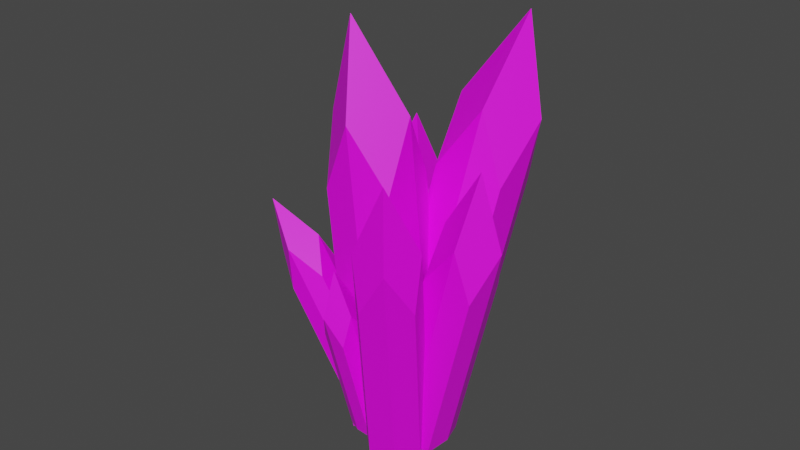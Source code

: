 # Source: Crystal.blend  (saved by Blender 3.3.6; exported with 4.5.12 LTS)
import bpy
from mathutils import Matrix  # noqa: F401  (used for matrix-valued properties, if any)

bpy.ops.wm.read_factory_settings(use_empty=True)
scene = bpy.context.scene
scene.name = 'Scene'

# ---- collections
col_collection = bpy.data.collections.new('Collection'); scene.collection.children.link(col_collection)

# ---- images (referenced by path relative to the original .blend; pixels are not part of the script)
import os
ASSET_DIR = os.environ.get("B2B_ASSET_DIR", "")  # directory of the original .blend (textures are referenced by path, not embedded)
HERE = os.path.dirname(os.path.abspath(__file__))  # packed textures are extracted next to this script under _unpacked/

def load_image(name, relpath, width, height, colorspace="sRGB"):
    """Load a texture the original file referenced (path relative to the .blend, or extracted next to this script)."""
    p = next((c for c in (os.path.join(HERE, relpath), os.path.join(ASSET_DIR, relpath)) if relpath and os.path.exists(c)), "")
    if p:
        img = bpy.data.images.load(p, check_existing=True)
        img.name = name
    else:  # same state as the original file: an image datablock whose file is absent (Cycles renders it pink)
        img = bpy.data.images.new(name, width, height)
        img.source = "FILE"
        img.filepath = "//" + (relpath or name)
    img.colorspace_settings.name = colorspace
    return img
img_crystaltexture_png = load_image('CrystalTexture.png', 'CrystalTexture.png', 1024, 1024, 'sRGB')

# ---- materials (node trees are filled in below, after node groups)
mat_material_001 = bpy.data.materials.new('Material.001')
mat_material_001.use_transparent_shadow = False

# ---- material node trees
mat_material_001.use_nodes = True; mat_material_001.node_tree.nodes.clear()
_N = mat_material_001.node_tree.nodes; _L = mat_material_001.node_tree.links
n0 = _N.new('ShaderNodeBsdfPrincipled'); n0.name = 'Principled BSDF'; n0.location = (10, 300)
n0.distribution = 'GGX'
n0.subsurface_method = 'RANDOM_WALK_SKIN'
n0.inputs[3].default_value = 1.45
n0.inputs[27].default_value = (0.0, 0.0, 0.0, 1.0)
n0.inputs[28].default_value = 1.0
n1 = _N.new('ShaderNodeOutputMaterial'); n1.name = 'Material Output'; n1.location = (300, 300)
n2 = _N.new('ShaderNodeTexImage'); n2.name = 'Image Texture'; n2.location = (-280, 280)
n2.image = img_crystaltexture_png
_L.new(n0.outputs[0], n1.inputs[0])
_L.new(n2.outputs[0], n0.inputs[0])
n1.is_active_output = True

# ---- world
world_world = bpy.data.worlds.new('World'); scene.world = world_world
world_world.use_nodes = True; world_world.node_tree.nodes.clear()
_N = world_world.node_tree.nodes; _L = world_world.node_tree.links
n0 = _N.new('ShaderNodeOutputWorld'); n0.name = 'World Output'; n0.location = (300, 300)
n1 = _N.new('ShaderNodeBackground'); n1.name = 'Background'; n1.location = (10, 300)
n1.inputs[0].default_value = (0.05088, 0.05088, 0.05088, 1.0)
_L.new(n1.outputs[0], n0.inputs[0])
n0.is_active_output = True
world_world.color = (0.05088, 0.05088, 0.05088)
world_world.use_sun_shadow = False
world_world.sun_shadow_jitter_overblur = 0.0

# ---- meshes
me_cube_001 = bpy.data.meshes.new('Cube.001')
me_cube_001.from_pydata([(-0.8119, -0.8119, -0.03899), (-0.8119, -0.8119, 1.585), (-0.8119, 0.8119, -0.03899), (-0.8119, 0.8119, 1.585), (0.8119, -0.8119, -0.03899), (0.8119, -0.8119, 1.585), (0.8119, 0.8119, -0.03899), (0.8119, 0.8119, 1.585), (-1.0, 0.0, -5.96e-08), (-1.0, 0.0, 2.0), (1.0, 0.0, -5.96e-08), (1.0, 0.0, 2.0), (0.0, 1.0, -5.96e-08), (0.0, 1.0, 2.0), (0.0, -1.0, -5.96e-08), (0.0, -1.0, 2.0), (0.02197, -0.2746, 2.57), (0.0, 0.0, -5.96e-08), (-0.5282, 0.2018, 0.00851), (-0.2691, 1.707, 1.135), (-0.4413, 1.326, -0.09541), (-0.1821, 2.831, 1.031), (0.6621, 0.09734, -0.0006605), (0.9213, 1.602, 1.126), (0.7491, 1.221, -0.1046), (1.008, 2.726, 1.022), (-0.6165, 0.8121, -0.01533), (-0.2972, 2.666, 1.373), (0.8498, 0.6834, -0.02663), (1.169, 2.537, 1.361), (0.1702, 1.44, -0.08498), (0.4894, 3.294, 1.303), (0.06309, 0.05547, 0.04302), (0.3823, 1.909, 1.431), (0.5282, 2.938, 1.78), (0.1166, 0.7477, -0.02098), (-0.4981, -1.01, -0.06808), (-0.6148, -2.62, 0.7719), (-0.6119, -0.1743, 0.04025), (-0.7286, -1.784, 0.8803), (0.4345, -0.9219, -0.04767), (0.3178, -2.531, 0.7923), (0.3206, -0.08598, 0.06066), (0.2039, -1.695, 0.9007), (-0.6658, -0.6411, 0.003894), (-0.8096, -2.623, 1.039), (0.4828, -0.5323, 0.02903), (0.3391, -2.515, 1.064), (-0.1616, -0.0719, 0.08318), (-0.3054, -2.054, 1.118), (-0.02141, -1.102, -0.05026), (-0.1651, -3.084, 0.9844), (-0.2443, -3.274, 1.328), (-0.09152, -0.5867, 0.01646), (-0.1676, 0.6062, -0.004454), (0.9094, 1.464, 1.136), (0.8659, 1.094, -0.09621), (1.943, 1.951, 1.044), (0.363, -0.4621, 0.01619), (1.44, 0.3953, 1.156), (1.397, 0.02535, -0.07556), (2.474, 0.8828, 1.064), (0.3135, 0.9943, -0.02535), (1.64, 2.05, 1.379), (0.9672, -0.3216, 7.666e-05), (2.294, 0.7345, 1.404), (1.277, 0.6366, -0.06914), (2.603, 1.693, 1.335), (0.0038, 0.03614, 0.04387), (1.33, 1.092, 1.448), (2.177, 1.596, 1.807), (0.6404, 0.3364, -0.01264), (-1.31, -0.04554, -0.1166), (-3.451, -0.7152, 0.9251), (-0.5206, 0.6692, 0.02556), (-2.662, -0.0004658, 1.067), (-0.6071, -0.9877, -0.05935), (-2.748, -1.657, 0.9824), (0.1819, -0.273, 0.08283), (-1.96, -0.9426, 1.125), (-1.048, 0.4049, -0.02715), (-3.686, -0.4199, 1.256), (-0.1826, -0.7556, 0.04339), (-2.82, -1.58, 1.327), (-0.1294, 0.2648, 0.09568), (-2.767, -0.56, 1.379), (-1.101, -0.6155, -0.07944), (-3.739, -1.44, 1.204), (-4.128, -1.369, 1.633), (-0.6152, -0.1753, 0.008119), (0.3914, 0.1061, 0.001858), (1.035, 0.09431, 0.7213), (1.052, -0.185, -0.03885), (1.696, -0.1969, 0.6806), (0.1073, -0.5729, 0.01846), (0.7507, -0.5847, 0.7379), (0.7682, -0.8641, -0.02225), (1.412, -0.8759, 0.6972), (0.7703, 0.03893, -0.003145), (1.563, 0.02438, 0.883), (0.4202, -0.7974, 0.0173), (1.213, -0.812, 0.9034), (1.002, -0.5586, -0.01799), (1.795, -0.5731, 0.8681), (0.1882, -0.1999, 0.03215), (0.9807, -0.2145, 0.9183), (1.498, -0.3579, 1.153), (0.5953, -0.3793, 0.007078), (-1.401, 0.945, -0.1339), (-2.644, 2.448, 1.43), (0.2121, 1.035, -0.05221), (-1.032, 2.538, 1.512), (-1.39, -0.6501, -0.0286), (-2.634, 0.853, 1.536), (0.2229, -0.5603, 0.05309), (-1.021, 0.9428, 1.617), (-0.6254, 1.211, -0.0677), (-2.157, 3.062, 1.859), (-0.6121, -0.754, 0.062), (-2.144, 1.097, 1.989), (0.3745, 0.2838, 0.04747), (-1.157, 2.135, 1.974), (-1.612, 0.1731, -0.05316), (-3.144, 2.025, 1.874), (-2.859, 2.57, 2.46), (-0.6188, 0.2285, -0.002848)], [], [(8, 9, 3, 2), (12, 13, 7, 6), (10, 11, 5, 4), (14, 15, 1, 0), (17, 10, 4, 14), (16, 9, 1, 15), (13, 3, 9, 16), (12, 6, 10, 17), (6, 7, 11, 10), (0, 1, 9, 8), (2, 12, 17, 8), (7, 13, 16, 11), (11, 16, 15, 5), (8, 17, 14, 0), (4, 5, 15, 14), (2, 3, 13, 12), (26, 27, 21, 20), (30, 31, 25, 24), (28, 29, 23, 22), (32, 33, 19, 18), (35, 28, 22, 32), (34, 27, 19, 33), (31, 21, 27, 34), (30, 24, 28, 35), (24, 25, 29, 28), (18, 19, 27, 26), (20, 30, 35, 26), (25, 31, 34, 29), (29, 34, 33, 23), (26, 35, 32, 18), (22, 23, 33, 32), (20, 21, 31, 30), (44, 45, 39, 38), (48, 49, 43, 42), (46, 47, 41, 40), (50, 51, 37, 36), (53, 46, 40, 50), (52, 45, 37, 51), (49, 39, 45, 52), (48, 42, 46, 53), (42, 43, 47, 46), (36, 37, 45, 44), (38, 48, 53, 44), (43, 49, 52, 47), (47, 52, 51, 41), (44, 53, 50, 36), (40, 41, 51, 50), (38, 39, 49, 48), (62, 63, 57, 56), (66, 67, 61, 60), (64, 65, 59, 58), (68, 69, 55, 54), (71, 64, 58, 68), (70, 63, 55, 69), (67, 57, 63, 70), (66, 60, 64, 71), (60, 61, 65, 64), (54, 55, 63, 62), (56, 66, 71, 62), (61, 67, 70, 65), (65, 70, 69, 59), (62, 71, 68, 54), (58, 59, 69, 68), (56, 57, 67, 66), (80, 81, 75, 74), (84, 85, 79, 78), (82, 83, 77, 76), (86, 87, 73, 72), (89, 82, 76, 86), (88, 81, 73, 87), (85, 75, 81, 88), (84, 78, 82, 89), (78, 79, 83, 82), (72, 73, 81, 80), (74, 84, 89, 80), (79, 85, 88, 83), (83, 88, 87, 77), (80, 89, 86, 72), (76, 77, 87, 86), (74, 75, 85, 84), (98, 99, 93, 92), (102, 103, 97, 96), (100, 101, 95, 94), (104, 105, 91, 90), (107, 100, 94, 104), (106, 99, 91, 105), (103, 93, 99, 106), (102, 96, 100, 107), (96, 97, 101, 100), (90, 91, 99, 98), (92, 102, 107, 98), (97, 103, 106, 101), (101, 106, 105, 95), (98, 107, 104, 90), (94, 95, 105, 104), (92, 93, 103, 102), (116, 117, 111, 110), (120, 121, 115, 114), (118, 119, 113, 112), (122, 123, 109, 108), (125, 118, 112, 122), (124, 117, 109, 123), (121, 111, 117, 124), (120, 114, 118, 125), (114, 115, 119, 118), (108, 109, 117, 116), (110, 120, 125, 116), (115, 121, 124, 119), (119, 124, 123, 113), (116, 125, 122, 108), (112, 113, 123, 122), (110, 111, 121, 120)])
me_cube_001.polygons.foreach_set('use_smooth', [True] * 112)
_k = set([(0, 1), (0, 8), (0, 14), (1, 9), (1, 15), (2, 3), (2, 8), (2, 12), (3, 9), (3, 13), (4, 5), (4, 10), (4, 14), (5, 11), (5, 15), (6, 7), (6, 10), (6, 12), (7, 11), (7, 13), (8, 9), (8, 17), (9, 16), (10, 11), (10, 17), (11, 16), (12, 13), (12, 17), (13, 16), (14, 15), (14, 17), (15, 16), (18, 19), (18, 26), (18, 32), (19, 27), (19, 33), (20, 21), (20, 26), (20, 30), (21, 27), (21, 31), (22, 23), (22, 28), (22, 32), (23, 29), (23, 33), (24, 25), (24, 28), (24, 30), (25, 29), (25, 31), (26, 27), (26, 35), (27, 34), (28, 29), (28, 35), (29, 34), (30, 31), (30, 35), (31, 34), (32, 33), (32, 35), (33, 34), (36, 37), (36, 44), (36, 50), (37, 45), (37, 51), (38, 39), (38, 44), (38, 48), (39, 45), (39, 49), (40, 41), (40, 46), (40, 50), (41, 47), (41, 51), (42, 43), (42, 46), (42, 48), (43, 47), (43, 49), (44, 45), (44, 53), (45, 52), (46, 47), (46, 53), (47, 52), (48, 49), (48, 53), (49, 52), (50, 51), (50, 53), (51, 52), (54, 55), (54, 62), (54, 68), (55, 63), (55, 69), (56, 57), (56, 62), (56, 66), (57, 63), (57, 67), (58, 59), (58, 64), (58, 68), (59, 65), (59, 69), (60, 61), (60, 64), (60, 66), (61, 65), (61, 67), (62, 63), (62, 71), (63, 70), (64, 65), (64, 71), (65, 70), (66, 67), (66, 71), (67, 70), (68, 69), (68, 71), (69, 70), (72, 73), (72, 80), (72, 86), (73, 81), (73, 87), (74, 75), (74, 80), (74, 84), (75, 81), (75, 85), (76, 77), (76, 82), (76, 86), (77, 83), (77, 87), (78, 79), (78, 82), (78, 84), (79, 83), (79, 85), (80, 81), (80, 89), (81, 88), (82, 83), (82, 89), (83, 88), (84, 85), (84, 89), (85, 88), (86, 87), (86, 89), (87, 88), (90, 91), (90, 98), (90, 104), (91, 99), (91, 105), (92, 93), (92, 98), (92, 102), (93, 99), (93, 103), (94, 95), (94, 100), (94, 104), (95, 101), (95, 105), (96, 97), (96, 100), (96, 102), (97, 101), (97, 103), (98, 99), (98, 107), (99, 106), (100, 101), (100, 107), (101, 106), (102, 103), (102, 107), (103, 106), (104, 105), (104, 107), (105, 106), (108, 109), (108, 116), (108, 122), (109, 117), (109, 123), (110, 111), (110, 116), (110, 120), (111, 117), (111, 121), (112, 113), (112, 118), (112, 122), (113, 119), (113, 123), (114, 115), (114, 118), (114, 120), (115, 119), (115, 121), (116, 117), (116, 125), (117, 124), (118, 119), (118, 125), (119, 124), (120, 121), (120, 125), (121, 124), (122, 123), (122, 125), (123, 124)])
me_cube_001.attributes.new('sharp_edge', 'BOOLEAN', 'EDGE').data.foreach_set('value', [ (min(e.vertices), max(e.vertices)) in _k for e in me_cube_001.edges])
_uv = me_cube_001.uv_layers.new(name='UVMap')
_uv.uv.foreach_set('vector', [0.6756, 0.3428, 0.6756, 0.1692, 0.7463, 0.2058, 0.7463, 0.3467, 0.6072, 0.7649, 0.7158, 0.7649, 0.6722, 0.8321, 0.584, 0.8321, 0.2362, 0.7808, 0.2362, 0.6079, 0.3059, 0.6419, 0.3059, 0.7823, 0.4934, 0.3929, 0.4811, 0.4979, 0.4183, 0.4978, 0.4283, 0.4126, 0.6897, 0.0846, 0.7091, 0.0, 0.7735, 0.03183, 0.7739, 0.1042, 0.4927, 0.5772, 0.4147, 0.5772, 0.4183, 0.4978, 0.4811, 0.4979, 0.1208, 0.7589, 0.1239, 0.8374, 0.0448, 0.8538, 0.0, 0.7598, 0.6055, 0.06503, 0.6368, 4.947e-05, 0.7091, 0.0, 0.6897, 0.0846, 0.1651, 0.7828, 0.1651, 0.6425, 0.2362, 0.6079, 0.2362, 0.7808, 0.6053, 0.3467, 0.6053, 0.2058, 0.6756, 0.1692, 0.6756, 0.3428, 0.6053, 0.1374, 0.6055, 0.06503, 0.6897, 0.0846, 0.6703, 0.1692, 0.1239, 0.7015, 0.1208, 0.7589, 0.0, 0.7598, 0.0448, 0.6865, 0.584, 0.5553, 0.4927, 0.5772, 0.4811, 0.4979, 0.5558, 0.4801, 0.6703, 0.1692, 0.6897, 0.0846, 0.7739, 0.1042, 0.742, 0.1692, 0.5658, 0.3948, 0.5558, 0.4801, 0.4811, 0.4979, 0.4934, 0.3929, 0.6009, 0.6928, 0.6891, 0.6928, 0.7158, 0.7649, 0.6072, 0.7649, 0.1319, 0.6181, 0.1319, 0.4174, 0.1645, 0.4237, 0.1645, 0.5866, 0.3615, 0.6227, 0.3615, 0.8257, 0.3107, 0.7785, 0.3107, 0.6137, 0.8107, 0.03918, 0.8043, 0.2368, 0.7739, 0.1604, 0.7792, 0.0, 0.3471, 0.607, 0.3552, 0.4043, 0.4031, 0.4425, 0.3965, 0.607, 0.4744, 0.8109, 0.4642, 0.7478, 0.5175, 0.7513, 0.534, 0.8006, 0.3533, 0.3127, 0.4132, 0.3637, 0.4031, 0.4425, 0.3552, 0.4043, 0.761, 0.3929, 0.7719, 0.3227, 0.7974, 0.3132, 0.8089, 0.3929, 0.4147, 0.8211, 0.4206, 0.7679, 0.4642, 0.7478, 0.4744, 0.8109, 0.8422, 0.07465, 0.837, 0.2351, 0.8043, 0.2368, 0.8107, 0.03918, 0.09888, 0.6595, 0.09888, 0.4966, 0.1319, 0.4174, 0.1319, 0.6181, 0.4371, 0.8702, 0.4147, 0.8211, 0.4744, 0.8109, 0.4845, 0.8739, 0.837, 0.2351, 0.8422, 0.2933, 0.7909, 0.2908, 0.8043, 0.2368, 0.2893, 0.3518, 0.3533, 0.3127, 0.3552, 0.4043, 0.3025, 0.4328, 0.4845, 0.8739, 0.4744, 0.8109, 0.534, 0.8006, 0.534, 0.8536, 0.2959, 0.5974, 0.3025, 0.4328, 0.3552, 0.4043, 0.3471, 0.607, 0.4132, 0.607, 0.4132, 0.7718, 0.3615, 0.8257, 0.3615, 0.6227, 0.7407, 0.7078, 0.7374, 0.9022, 0.7171, 0.8307, 0.7198, 0.6729, 0.6417, 0.3969, 0.6348, 0.5913, 0.5966, 0.5508, 0.6022, 0.3929, 0.8743, 0.9287, 0.8712, 0.7344, 0.8926, 0.7438, 0.895, 0.9015, 0.05836, 0.5062, 0.06096, 0.6865, 0.0186, 0.6475, 0.01649, 0.5011, 0.04944, 0.4628, 0.09888, 0.4546, 0.09677, 0.4879, 0.05836, 0.5062, 0.7416, 0.9629, 0.7374, 0.9022, 0.7584, 0.8911, 0.761, 0.9346, 0.6348, 0.5913, 0.675, 0.5648, 0.6806, 0.6363, 0.6286, 0.6928, 0.04052, 0.4193, 0.08229, 0.4174, 0.09888, 0.4546, 0.04944, 0.4628, 0.8528, 0.9619, 0.8503, 0.8041, 0.8712, 0.7344, 0.8743, 0.9287, 0.761, 0.7333, 0.7584, 0.8911, 0.7374, 0.9022, 0.7407, 0.7078, 0.002012, 0.4306, 0.04052, 0.4193, 0.04944, 0.4628, 0.0, 0.4709, 0.5966, 0.5508, 0.6348, 0.5913, 0.6286, 0.6928, 0.584, 0.6189, 0.8712, 0.7344, 0.8754, 0.6649, 0.895, 0.6932, 0.8926, 0.7438, 0.0, 0.4709, 0.04944, 0.4628, 0.05836, 0.5062, 0.01649, 0.5011, 0.09677, 0.4879, 0.09888, 0.6342, 0.06096, 0.6865, 0.05836, 0.5062, 0.6806, 0.4069, 0.675, 0.5648, 0.6348, 0.5913, 0.6417, 0.3969, 0.8424, 0.6965, 0.8424, 0.8811, 0.8052, 0.878, 0.8052, 0.7281, 0.2398, 0.4735, 0.2891, 0.6079, 0.2261, 0.5802, 0.1861, 0.4711, 0.6806, 0.6345, 0.6806, 0.4546, 0.7184, 0.5268, 0.7184, 0.6729, 0.8489, 0.6649, 0.8296, 0.5132, 0.8793, 0.5384, 0.895, 0.6616, 0.2271, 0.4137, 0.1651, 0.4277, 0.1654, 0.3739, 0.2144, 0.3538, 0.8299, 0.4262, 0.8933, 0.4592, 0.8793, 0.5384, 0.8296, 0.5132, 0.8489, 0.3929, 0.895, 0.4407, 0.8933, 0.4592, 0.8299, 0.4262, 0.2398, 0.4735, 0.1861, 0.4711, 0.1651, 0.4277, 0.2271, 0.4137, 0.223, 0.7988, 0.1969, 0.9093, 0.1651, 0.919, 0.1972, 0.7828, 0.1358, 0.8281, 0.1358, 0.7062, 0.1645, 0.6595, 0.1645, 0.8096, 0.2868, 0.4482, 0.2398, 0.4735, 0.2271, 0.4137, 0.2891, 0.3996, 0.1969, 0.9093, 0.223, 0.9777, 0.1839, 1.0, 0.1651, 0.919, 0.6806, 0.4546, 0.7337, 0.3929, 0.761, 0.4788, 0.7184, 0.5268, 0.2891, 0.3996, 0.2271, 0.4137, 0.2144, 0.3538, 0.2661, 0.3511, 0.7184, 0.6729, 0.7184, 0.5268, 0.761, 0.4788, 0.761, 0.6588, 0.8052, 0.7281, 0.8052, 0.878, 0.761, 0.9089, 0.761, 0.7242, 0.8656, 0.04541, 0.8656, 0.2864, 0.8422, 0.1957, 0.8422, 0.0, 0.5616, 0.0, 0.5547, 0.2348, 0.5111, 0.1922, 0.5167, 0.001577, 0.4699, 0.0286, 0.4357, 0.2758, 0.4147, 0.2622, 0.4424, 0.06153, 0.2133, 0.2385, 0.2424, 0.0, 0.2893, 0.05123, 0.2657, 0.2449, 0.2273, 0.2933, 0.1654, 0.3039, 0.1651, 0.2621, 0.2133, 0.2385, 0.5718, 0.7478, 0.5718, 0.8372, 0.535, 0.8248, 0.534, 0.7569, 0.5547, 0.2348, 0.5996, 0.2009, 0.6053, 0.2959, 0.5465, 0.3727, 0.2413, 0.3481, 0.1878, 0.3511, 0.1654, 0.3039, 0.2273, 0.2933, 0.5111, 0.0, 0.4834, 0.2007, 0.4357, 0.2758, 0.4699, 0.0286, 0.9023, 0.06782, 0.9023, 0.2635, 0.8656, 0.2864, 0.8656, 0.04541, 0.2884, 0.3339, 0.2413, 0.3481, 0.2273, 0.2933, 0.2893, 0.2827, 0.4834, 0.2007, 0.5111, 0.275, 0.4467, 0.3929, 0.4357, 0.2758, 0.4357, 0.2758, 0.4467, 0.3929, 0.4265, 0.3508, 0.4147, 0.2622, 0.2893, 0.2827, 0.2273, 0.2933, 0.2133, 0.2385, 0.2657, 0.2449, 0.1651, 0.2621, 0.1887, 0.06844, 0.2424, 0.0, 0.2133, 0.2385, 0.6053, 0.01028, 0.5996, 0.2009, 0.5547, 0.2348, 0.5616, 0.0, 0.87, 0.3095, 0.87, 0.3877, 0.8422, 0.3815, 0.8422, 0.318, 0.2701, 0.8543, 0.2661, 0.7828, 0.2964, 0.8117, 0.2997, 0.8697, 0.6751, 0.954, 0.6751, 0.8824, 0.7028, 0.9054, 0.7028, 0.9636, 0.3545, 0.9687, 0.3483, 0.8764, 0.3794, 0.8839, 0.3845, 0.9588, 0.2614, 0.8917, 0.2997, 0.9003, 0.2854, 0.9304, 0.2526, 0.9291, 0.3452, 0.8257, 0.3845, 0.8359, 0.3794, 0.8839, 0.3483, 0.8764, 0.6053, 0.3875, 0.6122, 0.3517, 0.6387, 0.3467, 0.6387, 0.3875, 0.2701, 0.8543, 0.2997, 0.8697, 0.2997, 0.9003, 0.2614, 0.8917, 0.6515, 0.935, 0.6515, 0.8769, 0.6751, 0.8824, 0.6751, 0.954, 0.8933, 0.2864, 0.8933, 0.3499, 0.87, 0.3877, 0.87, 0.3095, 0.2374, 0.8558, 0.2701, 0.8543, 0.2614, 0.8917, 0.223, 0.8831, 0.6515, 0.8769, 0.6543, 0.8321, 0.6943, 0.8348, 0.6751, 0.8824, 0.3107, 0.8491, 0.3452, 0.8257, 0.3483, 0.8764, 0.3195, 0.8945, 0.223, 0.8831, 0.2614, 0.8917, 0.2526, 0.9291, 0.2231, 0.9165, 0.3246, 0.9695, 0.3195, 0.8945, 0.3483, 0.8764, 0.3545, 0.9687, 0.2374, 0.8558, 0.2341, 0.7977, 0.2661, 0.7828, 0.2701, 0.8543, 0.3588, 0.2668, 0.3588, 0.0, 0.4147, 0.09603, 0.4147, 0.3127, 0.9497, 0.4409, 0.9497, 0.685, 0.895, 0.5911, 0.895, 0.3929, 0.0923, 0.0155, 0.05069, 0.2793, 0.0, 0.2563, 0.03378, 0.04218, 0.8275, 0.3929, 0.8296, 0.6274, 0.7752, 0.624, 0.7735, 0.4336, 0.4983, 0.6625, 0.4147, 0.645, 0.4385, 0.5808, 0.5122, 0.5772, 0.8296, 0.6965, 0.761, 0.6869, 0.7752, 0.624, 0.8296, 0.6274, 0.6515, 0.9604, 0.6011, 0.961, 0.584, 0.8777, 0.6515, 0.8321, 0.4844, 0.7478, 0.4158, 0.7194, 0.4147, 0.645, 0.4983, 0.6625, 0.1651, 0.0, 0.1313, 0.2142, 0.05069, 0.2793, 0.0923, 0.0155, 0.2893, 0.251, 0.2893, 0.03438, 0.3588, 0.0, 0.3588, 0.2668, 0.5517, 0.7478, 0.4844, 0.7478, 0.4983, 0.6625, 0.582, 0.68, 0.1313, 0.2142, 0.1651, 0.3104, 0.04942, 0.4174, 0.05069, 0.2793, 0.05069, 0.2793, 0.04942, 0.4174, 0.003357, 0.3623, 0.0, 0.2563, 0.582, 0.68, 0.4983, 0.6625, 0.5122, 0.5772, 0.5743, 0.6093, 0.9023, 0.2821, 0.9023, 0.09168, 0.9555, 0.0, 0.9555, 0.2345, 0.9483, 0.7243, 0.9483, 0.9225, 0.895, 0.9292, 0.895, 0.685])
me_cube_001.materials.append(mat_material_001)
me_cube_001.update()
me_cube_001.normals_split_custom_set([tuple(v) for v in zip(*[iter([-0.9742, 0.2258, 0.0, -0.9742, 0.2258, 0.0, -0.9742, 0.2258, 0.0, -0.9742, 0.2258, 0.0, 0.2258, 0.9742, 0.0, 0.2258, 0.9742, 0.0, 0.2258, 0.9742, 0.0, 0.2258, 0.9742, 0.0, 0.9742, -0.2258, 0.0, 0.9742, -0.2258, 0.0, 0.9742, -0.2258, 0.0, 0.9742, -0.2258, 0.0, -0.2258, -0.9742, 0.0, -0.2258, -0.9742, 0.0, -0.2258, -0.9742, 0.0, -0.2258, -0.9742, 0.0, -0.024, 0.024, -0.9994, -0.024, 0.024, -0.9994, -0.024, 0.024, -0.9994, -0.024, 0.024, -0.9994, -0.5039, -0.5039, 0.7015, -0.5039, -0.5039, 0.7015, -0.5039, -0.5039, 0.7015, -0.5039, -0.5039, 0.7015, -0.4152, 0.4152, 0.8095, -0.4152, 0.4152, 0.8095, -0.4152, 0.4152, 0.8095, -0.4152, 0.4152, 0.8095, -0.024, -0.024, -0.9994, -0.024, -0.024, -0.9994, -0.024, -0.024, -0.9994, -0.024, -0.024, -0.9994, 0.9742, 0.2258, 0.0, 0.9742, 0.2258, 0.0, 0.9742, 0.2258, 0.0, 0.9742, 0.2258, 0.0, -0.9742, -0.2258, 0.0, -0.9742, -0.2258, 0.0, -0.9742, -0.2258, 0.0, -0.9742, -0.2258, 0.0, 0.024, -0.024, -0.9994, 0.024, -0.024, -0.9994, 0.024, -0.024, -0.9994, 0.024, -0.024, -0.9994, 0.4215, 0.4215, 0.8029, 0.4215, 0.4215, 0.8029, 0.4215, 0.4215, 0.8029, 0.4215, 0.4215, 0.8029, 0.5119, -0.5119, 0.6898, 0.5119, -0.5119, 0.6898, 0.5119, -0.5119, 0.6898, 0.5119, -0.5119, 0.6898, 0.024, 0.024, -0.9994, 0.024, 0.024, -0.9994, 0.024, 0.024, -0.9994, 0.024, 0.024, -0.9994, 0.2258, -0.9742, 0.0, 0.2258, -0.9742, 0.0, 0.2258, -0.9742, 0.0, 0.2258, -0.9742, 0.0, -0.2258, 0.9742, 0.0, -0.2258, 0.9742, 0.0, -0.2258, 0.9742, 0.0, -0.2258, 0.9742, 0.0, -0.9399, 0.2931, -0.1753, -0.9399, 0.2931, -0.1753, -0.9399, 0.2931, -0.1753, -0.9399, 0.2931, -0.1753, 0.1873, 0.5679, -0.8015, 0.1873, 0.5679, -0.8015, 0.1873, 0.5679, -0.8015, 0.1873, 0.5679, -0.8015, 0.9399, -0.2931, 0.1753, 0.9399, -0.2931, 0.1753, 0.9399, -0.2931, 0.1753, 0.9399, -0.2931, 0.1753, -0.1873, -0.5679, 0.8015, -0.1873, -0.5679, 0.8015, -0.1873, -0.5679, 0.8015, -0.1873, -0.5679, 0.8015, -0.03799, -0.06302, -0.9973, -0.03799, -0.06302, -0.9973, -0.03799, -0.06302, -0.9973, -0.03799, -0.06302, -0.9973, -0.3511, -0.2456, 0.9036, -0.3511, -0.2456, 0.9036, -0.3511, -0.2456, 0.9036, -0.3511, -0.2456, 0.9036, -0.5454, 0.7291, 0.4134, -0.5454, 0.7291, 0.4134, -0.5454, 0.7291, 0.4134, -0.5454, 0.7291, 0.4134, -0.04415, -0.1162, -0.9922, -0.04415, -0.1162, -0.9922, -0.04415, -0.1162, -0.9922, -0.04415, -0.1162, -0.9922, 0.9212, 0.1187, -0.3704, 0.9212, 0.1187, -0.3704, 0.9212, 0.1187, -0.3704, 0.9212, 0.1187, -0.3704, -0.9212, -0.1187, 0.3704, -0.9212, -0.1187, 0.3704, -0.9212, -0.1187, 0.3704, -0.9212, -0.1187, 0.3704, 0.007978, -0.1201, -0.9927, 0.007978, -0.1201, -0.9927, 0.007978, -0.1201, -0.9927, 0.007978, -0.1201, -0.9927, 0.7071, 0.6555, 0.265, 0.7071, 0.6555, 0.265, 0.7071, 0.6555, 0.265, 0.7071, 0.6555, 0.265, 0.3414, -0.3301, 0.88, 0.3414, -0.3301, 0.88, 0.3414, -0.3301, 0.88, 0.3414, -0.3301, 0.88, 0.01109, -0.06699, -0.9977, 0.01109, -0.06699, -0.9977, 0.01109, -0.06699, -0.9977, 0.01109, -0.06699, -0.9977, 0.09992, -0.6074, 0.7881, 0.09992, -0.6074, 0.7881, 0.09992, -0.6074, 0.7881, 0.09992, -0.6074, 0.7881, -0.09992, 0.6074, -0.7881, -0.09992, 0.6074, -0.7881, -0.09992, 0.6074, -0.7881, -0.09992, 0.6074, -0.7881, -0.9915, 0.109, 0.07112, -0.9915, 0.109, 0.07112, -0.9915, 0.109, 0.07112, -0.9915, 0.109, 0.07112, 0.0548, 0.4589, 0.8868, 0.0548, 0.4589, 0.8868, 0.0548, 0.4589, 0.8868, 0.0548, 0.4589, 0.8868, 0.9915, -0.109, -0.07112, 0.9915, -0.109, -0.07112, 0.9915, -0.109, -0.07112, 0.9915, -0.109, -0.07112, -0.0548, -0.4589, -0.8868, -0.0548, -0.4589, -0.8868, -0.0548, -0.4589, -0.8868, -0.0548, -0.4589, -0.8868, -0.02093, 0.1561, -0.9875, -0.02093, 0.1561, -0.9875, -0.02093, 0.1561, -0.9875, -0.02093, 0.1561, -0.9875, -0.5401, -0.7012, -0.4654, -0.5401, -0.7012, -0.4654, -0.5401, -0.7012, -0.4654, -0.5401, -0.7012, -0.4654, -0.3364, 0.1689, 0.9265, -0.3364, 0.1689, 0.9265, -0.3364, 0.1689, 0.9265, -0.3364, 0.1689, 0.9265, -0.01313, 0.09864, -0.995, -0.01313, 0.09864, -0.995, -0.01313, 0.09864, -0.995, -0.01313, 0.09864, -0.995, 0.7815, 0.2432, 0.5745, 0.7815, 0.2432, 0.5745, 0.7815, 0.2432, 0.5745, 0.7815, 0.2432, 0.5745, -0.7815, -0.2432, -0.5745, -0.7815, -0.2432, -0.5745, -0.7815, -0.2432, -0.5745, -0.7815, -0.2432, -0.5745, 0.03776, 0.105, -0.9938, 0.03776, 0.105, -0.9938, 0.03776, 0.105, -0.9938, 0.03776, 0.105, -0.9938, 0.2203, 0.196, 0.9555, 0.2203, 0.196, 0.9555, 0.2203, 0.196, 0.9555, 0.2203, 0.196, 0.9555, 0.7515, -0.65, -0.1125, 0.7515, -0.65, -0.1125, 0.7515, -0.65, -0.1125, 0.7515, -0.65, -0.1125, 0.03427, 0.1639, -0.9859, 0.03427, 0.1639, -0.9859, 0.03427, 0.1639, -0.9859, 0.03427, 0.1639, -0.9859, 0.1882, -0.4651, -0.865, 0.1882, -0.4651, -0.865, 0.1882, -0.4651, -0.865, 0.1882, -0.4651, -0.865, -0.1882, 0.4651, 0.865, -0.1882, 0.4651, 0.865, -0.1882, 0.4651, 0.865, -0.1882, 0.4651, 0.865, -0.2137, 0.867, -0.4502, -0.2137, 0.867, -0.4502, -0.2137, 0.867, -0.4502, -0.2137, 0.867, -0.4502, 0.666, 0.1381, -0.7331, 0.666, 0.1381, -0.7331, 0.666, 0.1381, -0.7331, 0.666, 0.1381, -0.7331, 0.2137, -0.867, 0.4502, 0.2137, -0.867, 0.4502, 0.2137, -0.867, 0.4502, 0.2137, -0.867, 0.4502, -0.666, -0.1381, 0.7331, -0.666, -0.1381, 0.7331, -0.666, -0.1381, 0.7331, -0.666, -0.1381, 0.7331, -0.05206, -0.01796, -0.9985, -0.05206, -0.01796, -0.9985, -0.05206, -0.01796, -0.9985, -0.05206, -0.01796, -0.9985, -0.4747, 0.2151, 0.8534, -0.4747, 0.2151, 0.8534, -0.4747, 0.2151, 0.8534, -0.4747, 0.2151, 0.8534, 0.3435, 0.8876, 0.3069, 0.3435, 0.8876, 0.3069, 0.3435, 0.8876, 0.3069, 0.3435, 0.8876, 0.3069, -0.0991, -0.0398, -0.9943, -0.0991, -0.0398, -0.9943, -0.0991, -0.0398, -0.9943, -0.0991, -0.0398, -0.9943, 0.6276, -0.7785, -0.007394, 0.6276, -0.7785, -0.007394, 0.6276, -0.7785, -0.007394, 0.6276, -0.7785, -0.007394, -0.6276, 0.7785, 0.007394, -0.6276, 0.7785, 0.007394, -0.6276, 0.7785, 0.007394, -0.6276, 0.7785, 0.007394, -0.0773, -0.08658, -0.9932, -0.0773, -0.08658, -0.9932, -0.0773, -0.08658, -0.9932, -0.0773, -0.08658, -0.9932, 0.8121, -0.2236, 0.5389, 0.8121, -0.2236, 0.5389, 0.8121, -0.2236, 0.5389, 0.8121, -0.2236, 0.5389, -0.1144, -0.4183, 0.9011, -0.1144, -0.4183, 0.9011, -0.1144, -0.4183, 0.9011, -0.1144, -0.4183, 0.9011, -0.03084, -0.0621, -0.9976, -0.03084, -0.0621, -0.9976, -0.03084, -0.0621, -0.9976, -0.03084, -0.0621, -0.9976, -0.4963, -0.4006, 0.7702, -0.4963, -0.4006, 0.7702, -0.4963, -0.4006, 0.7702, -0.4963, -0.4006, 0.7702, 0.4963, 0.4006, -0.7702, 0.4963, 0.4006, -0.7702, 0.4963, 0.4006, -0.7702, 0.4963, 0.4006, -0.7702, -0.4078, 0.8693, -0.2794, -0.4078, 0.8693, -0.2794, -0.4078, 0.8693, -0.2794, -0.4078, 0.8693, -0.2794, 0.3783, 0.1973, 0.9044, 0.3783, 0.1973, 0.9044, 0.3783, 0.1973, 0.9044, 0.3783, 0.1973, 0.9044, 0.4078, -0.8693, 0.2794, 0.4078, -0.8693, 0.2794, 0.4078, -0.8693, 0.2794, 0.4078, -0.8693, 0.2794, -0.3783, -0.1973, -0.9044, -0.3783, -0.1973, -0.9044, -0.3783, -0.1973, -0.9044, -0.3783, -0.1973, -0.9044, 0.1446, 0.08334, -0.986, 0.1446, 0.08334, -0.986, 0.1446, 0.08334, -0.986, 0.1446, 0.08334, -0.986, -0.7536, 0.0728, -0.6532, -0.7536, 0.0728, -0.6532, -0.7536, 0.0728, -0.6532, -0.7536, 0.0728, -0.6532, -0.05467, 0.4312, 0.9006, -0.05467, 0.4312, 0.9006, -0.05467, 0.4312, 0.9006, -0.05467, 0.4312, 0.9006, 0.09878, 0.04578, -0.9941, 0.09878, 0.04578, -0.9941, 0.09878, 0.04578, -0.9941, 0.09878, 0.04578, -0.9941, 0.5003, -0.4389, 0.7464, 0.5003, -0.4389, 0.7464, 0.5003, -0.4389, 0.7464, 0.5003, -0.4389, 0.7464, -0.5003, 0.4389, -0.7464, -0.5003, 0.4389, -0.7464, -0.5003, 0.4389, -0.7464, -0.5003, 0.4389, -0.7464, 0.1334, 0.005517, -0.9911, 0.1334, 0.005517, -0.9911, 0.1334, 0.005517, -0.9911, 0.1334, 0.005517, -0.9911, 0.2396, -0.06215, 0.9689, 0.2396, -0.06215, 0.9689, 0.2396, -0.06215, 0.9689, 0.2396, -0.06215, 0.9689, -0.1621, -0.9825, 0.09204, -0.1621, -0.9825, 0.09204, -0.1621, -0.9825, 0.09204, -0.1621, -0.9825, 0.09204, 0.1841, 0.04072, -0.9821, 0.1841, 0.04072, -0.9821, 0.1841, 0.04072, -0.9821, 0.1841, 0.04072, -0.9821, -0.2851, -0.4249, -0.8592, -0.2851, -0.4249, -0.8592, -0.2851, -0.4249, -0.8592, -0.2851, -0.4249, -0.8592, 0.2851, 0.4249, 0.8592, 0.2851, 0.4249, 0.8592, 0.2851, 0.4249, 0.8592, 0.2851, 0.4249, 0.8592, 0.5188, 0.7255, -0.4521, 0.5188, 0.7255, -0.4521, 0.5188, 0.7255, -0.4521, 0.5188, 0.7255, -0.4521, 0.6468, -0.4875, -0.5865, 0.6468, -0.4875, -0.5865, 0.6468, -0.4875, -0.5865, 0.6468, -0.4875, -0.5865, -0.5188, -0.7255, 0.4521, -0.5188, -0.7255, 0.4521, -0.5188, -0.7255, 0.4521, -0.5188, -0.7255, 0.4521, -0.6468, 0.4875, 0.5865, -0.6468, 0.4875, 0.5865, -0.6468, 0.4875, 0.5865, -0.6468, 0.4875, 0.5865, -0.02873, 0.01368, -0.9995, -0.02873, 0.01368, -0.9995, -0.02873, 0.01368, -0.9995, -0.02873, 0.01368, -0.9995, -0.1862, 0.5717, 0.7991, -0.1862, 0.5717, 0.7991, -0.1862, 0.5717, 0.7991, -0.1862, 0.5717, 0.7991, 0.8334, 0.3123, 0.4559, 0.8334, 0.3123, 0.4559, 0.8334, 0.3123, 0.4559, 0.8334, 0.3123, 0.4559, -0.0743, 0.03379, -0.9967, -0.0743, 0.03379, -0.9967, -0.0743, 0.03379, -0.9967, -0.0743, 0.03379, -0.9967, -0.1712, -0.9756, 0.1371, -0.1712, -0.9756, 0.1371, -0.1712, -0.9756, 0.1371, -0.1712, -0.9756, 0.1371, 0.1712, 0.9756, -0.1371, 0.1712, 0.9756, -0.1371, 0.1712, 0.9756, -0.1371, 0.1712, 0.9756, -0.1371, -0.09487, -0.01211, -0.9954, -0.09487, -0.01211, -0.9954, -0.09487, -0.01211, -0.9954, -0.09487, -0.01211, -0.9954, 0.311, -0.6563, 0.6874, 0.311, -0.6563, 0.6874, 0.311, -0.6563, 0.6874, 0.311, -0.6563, 0.6874, -0.4319, -0.1897, 0.8817, -0.4319, -0.1897, 0.8817, -0.4319, -0.1897, 0.8817, -0.4319, -0.1897, 0.8817, -0.04788, -0.03084, -0.9984, -0.04788, -0.03084, -0.9984, -0.04788, -0.03084, -0.9984, -0.04788, -0.03084, -0.9984, -0.7374, 0.1358, 0.6617, -0.7374, 0.1358, 0.6617, -0.7374, 0.1358, 0.6617, -0.7374, 0.1358, 0.6617, 0.7374, -0.1358, -0.6617, 0.7374, -0.1358, -0.6617, 0.7374, -0.1358, -0.6617, 0.7374, -0.1358, -0.6617, 0.1742, 0.7756, -0.6068, 0.1742, 0.7756, -0.6068, 0.1742, 0.7756, -0.6068, 0.1742, 0.7756, -0.6068, 0.7153, -0.1239, 0.6877, 0.7153, -0.1239, 0.6877, 0.7153, -0.1239, 0.6877, 0.7153, -0.1239, 0.6877, -0.1742, -0.7756, 0.6068, -0.1742, -0.7756, 0.6068, -0.1742, -0.7756, 0.6068, -0.1742, -0.7756, 0.6068, -0.7153, 0.1239, -0.6877, -0.7153, 0.1239, -0.6877, -0.7153, 0.1239, -0.6877, -0.7153, 0.1239, -0.6877, 0.07818, -0.03942, -0.9962, 0.07818, -0.03942, -0.9962, 0.07818, -0.03942, -0.9962, 0.07818, -0.03942, -0.9962, -0.7074, 0.6693, -0.2272, -0.7074, 0.6693, -0.2272, -0.7074, 0.6693, -0.2272, -0.7074, 0.6693, -0.2272, 0.3994, 0.5243, 0.7521, 0.3994, 0.5243, 0.7521, 0.3994, 0.5243, 0.7521, 0.3994, 0.5243, 0.7521, 0.02817, -0.04077, -0.9988, 0.02817, -0.04077, -0.9988, 0.02817, -0.04077, -0.9988, 0.02817, -0.04077, -0.9988, 0.1579, -0.6463, 0.7466, 0.1579, -0.6463, 0.7466, 0.1579, -0.6463, 0.7466, 0.1579, -0.6463, 0.7466, -0.1579, 0.6463, -0.7466, -0.1579, 0.6463, -0.7466, -0.1579, 0.6463, -0.7466, -0.1579, 0.6463, -0.7466, 0.02974, -0.09157, -0.9954, 0.02974, -0.09157, -0.9954, 0.02974, -0.09157, -0.9954, 0.02974, -0.09157, -0.9954, 0.2418, -0.2167, 0.9458, 0.2418, -0.2167, 0.9458, 0.2418, -0.2167, 0.9458, 0.2418, -0.2167, 0.9458, -0.5093, -0.4589, 0.728, -0.5093, -0.4589, 0.728, -0.5093, -0.4589, 0.728, -0.5093, -0.4589, 0.728, 0.08208, -0.09193, -0.9924, 0.08208, -0.09193, -0.9924, 0.08208, -0.09193, -0.9924, 0.08208, -0.09193, -0.9924, -0.8598, -0.2454, -0.4478, -0.8598, -0.2454, -0.4478, -0.8598, -0.2454, -0.4478, -0.8598, -0.2454, -0.4478, 0.8598, 0.2454, 0.4478, 0.8598, 0.2454, 0.4478, 0.8598, 0.2454, 0.4478, 0.8598, 0.2454, 0.4478])] * 3)])

# ---- objects
ob_crystal = bpy.data.objects.new('Crystal', me_cube_001)

# ---- transforms, parenting, visibility, modifiers, constraints
ob_crystal.location = (0.0, 0.0, 0.0)
ob_crystal.rotation_euler = (0.1037, -0.02071, -1.417)
ob_crystal.scale = (0.1364, 0.1364, 0.5219)
ob_crystal.color = (0.8, 0.8, 0.8, 1.0)

# ---- collection membership
col_collection.objects.link(ob_crystal)

# ---- scene / render settings (as saved in the file)
scene.frame_start = 1; scene.frame_end = 250; scene.frame_set(1)
scene.render.engine = 'BLENDER_EEVEE_NEXT'
scene.cycles.sampling_pattern = 'TABULATED_SOBOL'
scene.cycles.use_light_tree = False
scene.view_settings.view_transform = 'Filmic'
bpy.context.view_layer.update()

# ---- added for rendering (the .blend has no active camera and no usable light): camera, sun
cam_auto = bpy.data.cameras.new('AutoCamera')
cam_auto.lens = 50.0
cam_auto.sensor_width = 36.0
cam_auto.clip_end = 1000.0
ob_auto_camera = bpy.data.objects.new('AutoCamera', cam_auto)
scene.collection.objects.link(ob_auto_camera)
ob_auto_camera.location = (1.93914, -2.31914, 2.24669)
ob_auto_camera.rotation_euler = (1.09748, -7.21219e-08, 0.694738)
scene.camera = ob_auto_camera
light_auto_sun = bpy.data.lights.new('AutoSun', 'SUN')
light_auto_sun.energy = 3.0
light_auto_sun.angle = 0.0523599
ob_auto_sun = bpy.data.objects.new('AutoSun', light_auto_sun)
scene.collection.objects.link(ob_auto_sun)
ob_auto_sun.rotation_euler = (0.872665, 0.174533, 0.523599)
bpy.context.view_layer.update()

